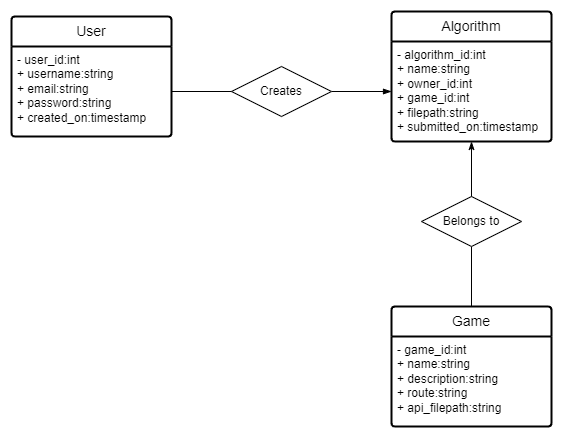

The diagram above was exported from draw.io. Its source (the exported page's mxGraphModel, read from the mxfile embedded in the PNG):
<mxGraphModel dx="1434" dy="806" grid="1" gridSize="10" guides="1" tooltips="1" connect="1" arrows="1" fold="1" page="1" pageScale="1" pageWidth="850" pageHeight="1100" math="0" shadow="0" extFonts="Permanent Marker^https://fonts.googleapis.com/css?family=Permanent+Marker">
  <root>
    <mxCell id="0" />
    <mxCell id="1" parent="0" />
    <mxCell id="p_RV0Lv4XqOoIskNpqiq-5" value="User" style="swimlane;childLayout=stackLayout;horizontal=1;startSize=30;horizontalStack=0;rounded=1;fontSize=14;fontStyle=0;strokeWidth=2;resizeParent=0;resizeLast=1;shadow=0;dashed=0;align=center;arcSize=4;whiteSpace=wrap;html=1;" parent="1" vertex="1">
      <mxGeometry x="130" y="120" width="160" height="120" as="geometry" />
    </mxCell>
    <mxCell id="p_RV0Lv4XqOoIskNpqiq-6" value="- user_id:int&lt;br&gt;+ username:string&lt;br&gt;+ email:string&lt;br&gt;+ password:string&lt;br&gt;+ created_on:timestamp" style="align=left;strokeColor=none;fillColor=none;spacingLeft=4;fontSize=12;verticalAlign=top;resizable=0;rotatable=0;part=1;html=1;" parent="p_RV0Lv4XqOoIskNpqiq-5" vertex="1">
      <mxGeometry y="30" width="160" height="90" as="geometry" />
    </mxCell>
    <mxCell id="p_RV0Lv4XqOoIskNpqiq-7" value="Algorithm" style="swimlane;childLayout=stackLayout;horizontal=1;startSize=30;horizontalStack=0;rounded=1;fontSize=14;fontStyle=0;strokeWidth=2;resizeParent=0;resizeLast=1;shadow=0;dashed=0;align=center;arcSize=4;whiteSpace=wrap;html=1;" parent="1" vertex="1">
      <mxGeometry x="510" y="115" width="160" height="130" as="geometry" />
    </mxCell>
    <mxCell id="p_RV0Lv4XqOoIskNpqiq-8" value="- algorithm_id:int&lt;br&gt;+ name:string&lt;br&gt;+ owner_id:int&lt;br&gt;+ game_id:int&lt;br&gt;+ filepath:string&lt;br&gt;+ submitted_on:timestamp" style="align=left;strokeColor=none;fillColor=none;spacingLeft=4;fontSize=12;verticalAlign=top;resizable=0;rotatable=0;part=1;html=1;" parent="p_RV0Lv4XqOoIskNpqiq-7" vertex="1">
      <mxGeometry y="30" width="160" height="100" as="geometry" />
    </mxCell>
    <mxCell id="p_RV0Lv4XqOoIskNpqiq-9" value="Game" style="swimlane;childLayout=stackLayout;horizontal=1;startSize=30;horizontalStack=0;rounded=1;fontSize=14;fontStyle=0;strokeWidth=2;resizeParent=0;resizeLast=1;shadow=0;dashed=0;align=center;arcSize=4;whiteSpace=wrap;html=1;" parent="1" vertex="1">
      <mxGeometry x="510" y="410" width="160" height="120" as="geometry" />
    </mxCell>
    <mxCell id="p_RV0Lv4XqOoIskNpqiq-10" value="- game_id:int&lt;br&gt;+ name:string&lt;br&gt;+ description:string&lt;br&gt;+ route:string&lt;br&gt;+ api_filepath:string" style="align=left;strokeColor=none;fillColor=none;spacingLeft=4;fontSize=12;verticalAlign=top;resizable=0;rotatable=0;part=1;html=1;" parent="p_RV0Lv4XqOoIskNpqiq-9" vertex="1">
      <mxGeometry y="30" width="160" height="90" as="geometry" />
    </mxCell>
    <mxCell id="p_RV0Lv4XqOoIskNpqiq-16" style="edgeStyle=orthogonalEdgeStyle;rounded=0;orthogonalLoop=1;jettySize=auto;html=1;entryX=0;entryY=0.5;entryDx=0;entryDy=0;endArrow=blockThin;endFill=1;" parent="1" source="p_RV0Lv4XqOoIskNpqiq-14" target="p_RV0Lv4XqOoIskNpqiq-8" edge="1">
      <mxGeometry relative="1" as="geometry" />
    </mxCell>
    <mxCell id="p_RV0Lv4XqOoIskNpqiq-14" value="Creates" style="shape=rhombus;html=1;dashed=0;whiteSpace=wrap;perimeter=rhombusPerimeter;" parent="1" vertex="1">
      <mxGeometry x="350" y="170" width="100" height="50" as="geometry" />
    </mxCell>
    <mxCell id="p_RV0Lv4XqOoIskNpqiq-15" style="edgeStyle=orthogonalEdgeStyle;rounded=0;orthogonalLoop=1;jettySize=auto;html=1;entryX=0;entryY=0.5;entryDx=0;entryDy=0;endArrow=none;endFill=0;" parent="1" source="p_RV0Lv4XqOoIskNpqiq-6" target="p_RV0Lv4XqOoIskNpqiq-14" edge="1">
      <mxGeometry relative="1" as="geometry" />
    </mxCell>
    <mxCell id="p_RV0Lv4XqOoIskNpqiq-19" style="edgeStyle=orthogonalEdgeStyle;rounded=0;orthogonalLoop=1;jettySize=auto;html=1;entryX=0.5;entryY=0;entryDx=0;entryDy=0;endArrow=none;endFill=0;" parent="1" source="p_RV0Lv4XqOoIskNpqiq-17" target="p_RV0Lv4XqOoIskNpqiq-9" edge="1">
      <mxGeometry relative="1" as="geometry" />
    </mxCell>
    <mxCell id="p_RV0Lv4XqOoIskNpqiq-17" value="Belongs to" style="shape=rhombus;html=1;dashed=0;whiteSpace=wrap;perimeter=rhombusPerimeter;" parent="1" vertex="1">
      <mxGeometry x="540" y="300" width="100" height="50" as="geometry" />
    </mxCell>
    <mxCell id="p_RV0Lv4XqOoIskNpqiq-18" style="edgeStyle=orthogonalEdgeStyle;rounded=0;orthogonalLoop=1;jettySize=auto;html=1;entryX=0.5;entryY=0;entryDx=0;entryDy=0;endArrow=none;endFill=0;startArrow=classicThin;startFill=1;" parent="1" source="p_RV0Lv4XqOoIskNpqiq-8" target="p_RV0Lv4XqOoIskNpqiq-17" edge="1">
      <mxGeometry relative="1" as="geometry" />
    </mxCell>
  </root>
</mxGraphModel>